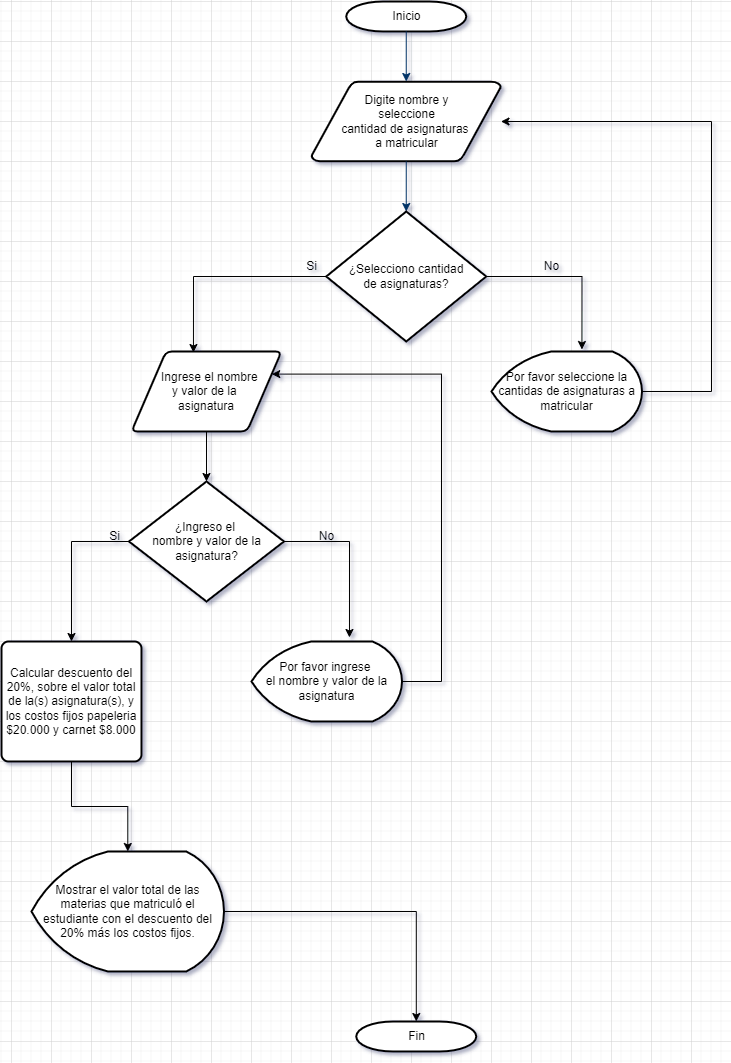

The diagram above was exported from draw.io. Its source (the exported page's mxGraphModel, read from the mxfile embedded in the PNG):
<mxGraphModel dx="868" dy="520" grid="1" gridSize="10" guides="1" tooltips="1" connect="1" arrows="1" fold="1" page="1" pageScale="1" pageWidth="1169" pageHeight="827" background="none" math="0" shadow="0">
  <root>
    <mxCell id="0" />
    <mxCell id="1" parent="0" />
    <mxCell id="2" value="Inicio" style="shape=mxgraph.flowchart.terminator;strokeWidth=2;gradientColor=none;gradientDirection=north;fontStyle=0;html=1;" parent="1" vertex="1">
      <mxGeometry x="414.75" y="40" width="120" height="30" as="geometry" />
    </mxCell>
    <mxCell id="3" value="Digite nombre y&lt;br&gt;&amp;nbsp;seleccione &lt;br&gt;cantidad de asignaturas &lt;br&gt;a matricular" style="shape=mxgraph.flowchart.data;strokeWidth=2;gradientColor=none;gradientDirection=north;fontStyle=0;html=1;" parent="1" vertex="1">
      <mxGeometry x="380" y="120" width="189.5" height="80" as="geometry" />
    </mxCell>
    <mxCell id="7" style="fontStyle=1;strokeColor=#003366;strokeWidth=1;html=1;" parent="1" source="2" target="3" edge="1">
      <mxGeometry relative="1" as="geometry" />
    </mxCell>
    <mxCell id="8" style="fontStyle=1;strokeColor=#003366;strokeWidth=1;html=1;entryX=0.5;entryY=0;entryDx=0;entryDy=0;entryPerimeter=0;" parent="1" source="3" target="zTzwcl-deHoiDXBiwh2I-55" edge="1">
      <mxGeometry relative="1" as="geometry">
        <mxPoint x="459.75" y="230" as="targetPoint" />
      </mxGeometry>
    </mxCell>
    <mxCell id="zTzwcl-deHoiDXBiwh2I-58" style="edgeStyle=orthogonalEdgeStyle;rounded=0;orthogonalLoop=1;jettySize=auto;html=1;entryX=0.413;entryY=0.013;entryDx=0;entryDy=0;entryPerimeter=0;" edge="1" parent="1" source="zTzwcl-deHoiDXBiwh2I-55" target="zTzwcl-deHoiDXBiwh2I-57">
      <mxGeometry relative="1" as="geometry" />
    </mxCell>
    <mxCell id="zTzwcl-deHoiDXBiwh2I-61" style="edgeStyle=orthogonalEdgeStyle;rounded=0;orthogonalLoop=1;jettySize=auto;html=1;entryX=0.601;entryY=-0.025;entryDx=0;entryDy=0;entryPerimeter=0;" edge="1" parent="1" source="zTzwcl-deHoiDXBiwh2I-55" target="zTzwcl-deHoiDXBiwh2I-60">
      <mxGeometry relative="1" as="geometry" />
    </mxCell>
    <mxCell id="zTzwcl-deHoiDXBiwh2I-55" value="¿Selecciono cantidad&lt;br&gt;de asignaturas?" style="strokeWidth=2;html=1;shape=mxgraph.flowchart.decision;whiteSpace=wrap;" vertex="1" parent="1">
      <mxGeometry x="394.75" y="250" width="160" height="130" as="geometry" />
    </mxCell>
    <mxCell id="zTzwcl-deHoiDXBiwh2I-65" style="edgeStyle=orthogonalEdgeStyle;rounded=0;orthogonalLoop=1;jettySize=auto;html=1;" edge="1" parent="1" source="zTzwcl-deHoiDXBiwh2I-57" target="zTzwcl-deHoiDXBiwh2I-64">
      <mxGeometry relative="1" as="geometry" />
    </mxCell>
    <mxCell id="zTzwcl-deHoiDXBiwh2I-57" value="&amp;nbsp; &amp;nbsp;Ingrese el nombre &lt;br&gt;y valor de la &lt;br&gt;asignatura" style="shape=parallelogram;html=1;strokeWidth=2;perimeter=parallelogramPerimeter;whiteSpace=wrap;rounded=1;arcSize=12;size=0.23;" vertex="1" parent="1">
      <mxGeometry x="200" y="390" width="150" height="80" as="geometry" />
    </mxCell>
    <mxCell id="zTzwcl-deHoiDXBiwh2I-59" value="Si" style="text;html=1;resizable=0;autosize=1;align=center;verticalAlign=middle;points=[];fillColor=none;strokeColor=none;rounded=0;" vertex="1" parent="1">
      <mxGeometry x="364.75" y="290" width="30" height="30" as="geometry" />
    </mxCell>
    <mxCell id="zTzwcl-deHoiDXBiwh2I-63" style="edgeStyle=orthogonalEdgeStyle;rounded=0;orthogonalLoop=1;jettySize=auto;html=1;" edge="1" parent="1" source="zTzwcl-deHoiDXBiwh2I-60" target="3">
      <mxGeometry relative="1" as="geometry">
        <Array as="points">
          <mxPoint x="780" y="430" />
          <mxPoint x="780" y="160" />
        </Array>
      </mxGeometry>
    </mxCell>
    <mxCell id="zTzwcl-deHoiDXBiwh2I-60" value="Por favor seleccione la cantidas de asignaturas a matricular" style="strokeWidth=2;html=1;shape=mxgraph.flowchart.display;whiteSpace=wrap;" vertex="1" parent="1">
      <mxGeometry x="560" y="390" width="150.5" height="80" as="geometry" />
    </mxCell>
    <mxCell id="zTzwcl-deHoiDXBiwh2I-62" value="No" style="text;html=1;resizable=0;autosize=1;align=center;verticalAlign=middle;points=[];fillColor=none;strokeColor=none;rounded=0;" vertex="1" parent="1">
      <mxGeometry x="600" y="290" width="40" height="30" as="geometry" />
    </mxCell>
    <mxCell id="zTzwcl-deHoiDXBiwh2I-68" style="edgeStyle=orthogonalEdgeStyle;rounded=0;orthogonalLoop=1;jettySize=auto;html=1;entryX=0.5;entryY=0;entryDx=0;entryDy=0;exitX=0;exitY=0.5;exitDx=0;exitDy=0;exitPerimeter=0;" edge="1" parent="1" source="zTzwcl-deHoiDXBiwh2I-64" target="zTzwcl-deHoiDXBiwh2I-66">
      <mxGeometry relative="1" as="geometry">
        <Array as="points">
          <mxPoint x="140" y="580" />
        </Array>
      </mxGeometry>
    </mxCell>
    <mxCell id="zTzwcl-deHoiDXBiwh2I-71" style="edgeStyle=orthogonalEdgeStyle;rounded=0;orthogonalLoop=1;jettySize=auto;html=1;entryX=0.651;entryY=-0.05;entryDx=0;entryDy=0;entryPerimeter=0;" edge="1" parent="1" source="zTzwcl-deHoiDXBiwh2I-64" target="zTzwcl-deHoiDXBiwh2I-70">
      <mxGeometry relative="1" as="geometry">
        <Array as="points">
          <mxPoint x="418" y="580" />
        </Array>
      </mxGeometry>
    </mxCell>
    <mxCell id="zTzwcl-deHoiDXBiwh2I-64" value="¿Ingreso el &lt;br&gt;nombre y valor de la asignatura?" style="strokeWidth=2;html=1;shape=mxgraph.flowchart.decision;whiteSpace=wrap;" vertex="1" parent="1">
      <mxGeometry x="197.5" y="520" width="155" height="120" as="geometry" />
    </mxCell>
    <mxCell id="zTzwcl-deHoiDXBiwh2I-75" style="edgeStyle=orthogonalEdgeStyle;rounded=0;orthogonalLoop=1;jettySize=auto;html=1;" edge="1" parent="1" source="zTzwcl-deHoiDXBiwh2I-66" target="zTzwcl-deHoiDXBiwh2I-74">
      <mxGeometry relative="1" as="geometry" />
    </mxCell>
    <mxCell id="zTzwcl-deHoiDXBiwh2I-66" value="Calcular descuento del 20%, sobre el valor total de la(s) asignatura(s), y los costos fijos papeleria $20.000 y carnet $8.000" style="rounded=1;whiteSpace=wrap;html=1;absoluteArcSize=1;arcSize=14;strokeWidth=2;" vertex="1" parent="1">
      <mxGeometry x="70" y="680" width="140" height="120" as="geometry" />
    </mxCell>
    <mxCell id="zTzwcl-deHoiDXBiwh2I-69" value="Si" style="text;html=1;resizable=0;autosize=1;align=center;verticalAlign=middle;points=[];fillColor=none;strokeColor=none;rounded=0;" vertex="1" parent="1">
      <mxGeometry x="167.5" y="560" width="30" height="30" as="geometry" />
    </mxCell>
    <mxCell id="zTzwcl-deHoiDXBiwh2I-73" style="edgeStyle=orthogonalEdgeStyle;rounded=0;orthogonalLoop=1;jettySize=auto;html=1;entryX=1;entryY=0.25;entryDx=0;entryDy=0;" edge="1" parent="1" source="zTzwcl-deHoiDXBiwh2I-70" target="zTzwcl-deHoiDXBiwh2I-57">
      <mxGeometry relative="1" as="geometry">
        <Array as="points">
          <mxPoint x="510" y="720" />
          <mxPoint x="510" y="413" />
        </Array>
      </mxGeometry>
    </mxCell>
    <mxCell id="zTzwcl-deHoiDXBiwh2I-70" value="Por favor ingrese &lt;br&gt;el nombre y valor de la asignatura" style="strokeWidth=2;html=1;shape=mxgraph.flowchart.display;whiteSpace=wrap;" vertex="1" parent="1">
      <mxGeometry x="320" y="680" width="150.5" height="80" as="geometry" />
    </mxCell>
    <mxCell id="zTzwcl-deHoiDXBiwh2I-72" value="No" style="text;html=1;resizable=0;autosize=1;align=center;verticalAlign=middle;points=[];fillColor=none;strokeColor=none;rounded=0;" vertex="1" parent="1">
      <mxGeometry x="374.75" y="560" width="40" height="30" as="geometry" />
    </mxCell>
    <mxCell id="zTzwcl-deHoiDXBiwh2I-77" style="edgeStyle=orthogonalEdgeStyle;rounded=0;orthogonalLoop=1;jettySize=auto;html=1;" edge="1" parent="1" source="zTzwcl-deHoiDXBiwh2I-74" target="zTzwcl-deHoiDXBiwh2I-76">
      <mxGeometry relative="1" as="geometry" />
    </mxCell>
    <mxCell id="zTzwcl-deHoiDXBiwh2I-74" value="Mostrar&amp;nbsp;el valor total de las materias que matriculó el estudiante con el descuento del 20% más los costos fijos." style="strokeWidth=2;html=1;shape=mxgraph.flowchart.display;whiteSpace=wrap;" vertex="1" parent="1">
      <mxGeometry x="100" y="890" width="192.5" height="120" as="geometry" />
    </mxCell>
    <mxCell id="zTzwcl-deHoiDXBiwh2I-76" value="Fin" style="shape=mxgraph.flowchart.terminator;strokeWidth=2;gradientColor=none;gradientDirection=north;fontStyle=0;html=1;" vertex="1" parent="1">
      <mxGeometry x="424.75" y="1060" width="120" height="30" as="geometry" />
    </mxCell>
  </root>
</mxGraphModel>